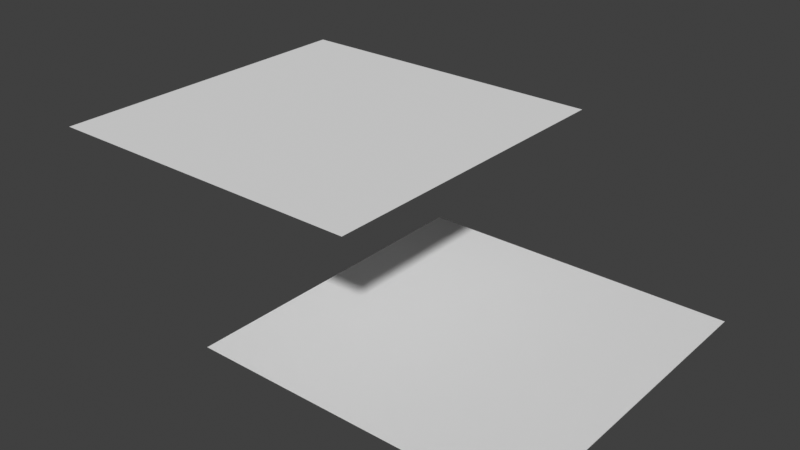 # Source: scene-006.blend  (saved by Blender 3.4.6; exported with 4.5.12 LTS)
import bpy
from mathutils import Matrix  # noqa: F401  (used for matrix-valued properties, if any)

bpy.ops.wm.read_factory_settings(use_empty=True)
scene = bpy.context.scene
scene.name = 'Scene'

# ---- collections
col_collection = bpy.data.collections.new('Collection'); scene.collection.children.link(col_collection)

# ---- world
world_world = bpy.data.worlds.new('World'); scene.world = world_world
world_world.use_nodes = True; world_world.node_tree.nodes.clear()
_N = world_world.node_tree.nodes; _L = world_world.node_tree.links
n0 = _N.new('ShaderNodeOutputWorld'); n0.name = 'World Output'; n0.location = (300, 300)
n1 = _N.new('ShaderNodeBackground'); n1.name = 'Background'; n1.location = (10, 300)
n1.inputs[0].default_value = (0.05088, 0.05088, 0.05088, 1.0)
_L.new(n1.outputs[0], n0.inputs[0])
n0.is_active_output = True
world_world.color = (0.05088, 0.05088, 0.05088)
world_world.use_sun_shadow = False
world_world.sun_shadow_jitter_overblur = 0.0

# ---- meshes
me_plane = bpy.data.meshes.new('Plane')
me_plane.from_pydata([(-1.0, -1.0, 0.0), (1.0, -1.0, 0.0), (-1.0, 1.0, 0.0), (1.0, 1.0, 0.0)], [], [(0, 1, 3, 2)])
_uv = me_plane.uv_layers.new(name='UVMap')
_uv.uv.foreach_set('vector', [0.0, 0.0, 1.0, 0.0, 1.0, 1.0, 0.0, 1.0])
me_plane.update()
me_plane_001 = bpy.data.meshes.new('Plane.001')
me_plane_001.from_pydata([(-1.0, -1.0, 0.0), (1.0, -1.0, 0.0), (-1.0, 1.0, 0.0), (1.0, 1.0, 0.0)], [], [(0, 1, 3, 2)])
_uv = me_plane_001.uv_layers.new(name='UVMap')
_uv.uv.foreach_set('vector', [0.0, 0.0, 1.0, 0.0, 1.0, 1.0, 0.0, 1.0])
me_plane_001.update()

# ---- objects
ob_plane = bpy.data.objects.new('Plane', me_plane)
ob_plane_001 = bpy.data.objects.new('Plane.001', me_plane_001)

# ---- transforms, parenting, visibility, modifiers, constraints
ob_plane.location = (0.0, 0.0, 1.0)
ob_plane_001.location = (1.0, 0.0, 0.0)

# ---- collection membership
scene.collection.objects.link(ob_plane)
scene.collection.objects.link(ob_plane_001)

# ---- scene / render settings (as saved in the file)
scene.frame_start = 1; scene.frame_end = 250; scene.frame_set(1)
scene.render.engine = 'CYCLES'
scene.cycles.samples = 128
scene.cycles.sampling_pattern = 'TABULATED_SOBOL'
scene.cycles.use_light_tree = False
scene.view_settings.view_transform = 'Standard'
bpy.context.view_layer.update()

# ---- added for rendering (the .blend has no active camera and no usable light): camera, sun
cam_auto = bpy.data.cameras.new('AutoCamera')
cam_auto.lens = 50.0
cam_auto.sensor_width = 36.0
cam_auto.clip_end = 1000.0
ob_auto_camera = bpy.data.objects.new('AutoCamera', cam_auto)
scene.collection.objects.link(ob_auto_camera)
ob_auto_camera.location = (3.96187, -4.15425, 3.2695)
ob_auto_camera.rotation_euler = (1.09748, -7.21219e-08, 0.694738)
scene.camera = ob_auto_camera
light_auto_sun = bpy.data.lights.new('AutoSun', 'SUN')
light_auto_sun.energy = 3.0
light_auto_sun.angle = 0.0523599
ob_auto_sun = bpy.data.objects.new('AutoSun', light_auto_sun)
scene.collection.objects.link(ob_auto_sun)
ob_auto_sun.rotation_euler = (0.872665, 0.174533, 0.523599)
bpy.context.view_layer.update()
